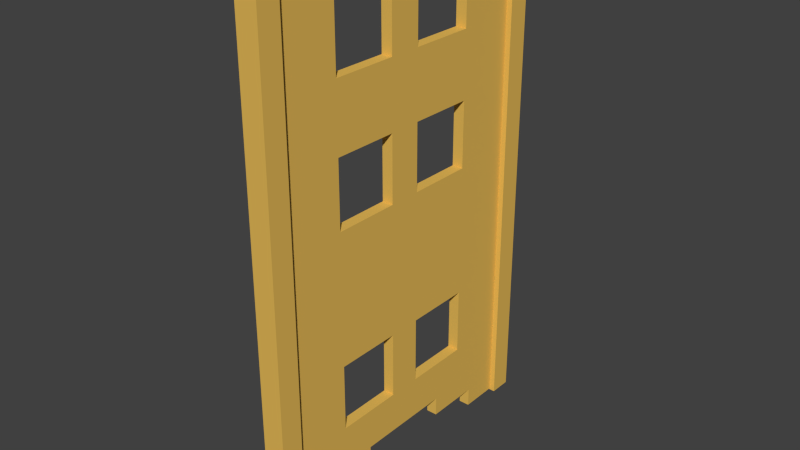 # Source: wood_wall_small.blend  (saved by Blender 2.65.0; exported with 4.5.12 LTS)
import bpy
from mathutils import Matrix  # noqa: F401  (used for matrix-valued properties, if any)

bpy.ops.wm.read_factory_settings(use_empty=True)
scene = bpy.context.scene
scene.name = 'Scene'

# ---- collections
col_collection_1 = bpy.data.collections.new('Collection 1'); scene.collection.children.link(col_collection_1)

# ---- materials (node trees are filled in below, after node groups)
mat_wood = bpy.data.materials.new('wood')
mat_wood.alpha_threshold = 0.0
mat_wood.use_transparent_shadow = False
mat_wood.diffuse_color = (0.8, 0.5, 0.1, 1.0)
mat_wood.roughness = 0.5
mat_wood.line_color = (0.0, 0.0, 0.0, 1.0)

# ---- material node trees

# ---- world
world_world = bpy.data.worlds.new('World'); scene.world = world_world
world_world.color = (0.05088, 0.05088, 0.05088)
world_world.use_sun_shadow = False
world_world.sun_shadow_jitter_overblur = 0.0
world_world.cycles.sampling_method = 'MANUAL'
world_world.cycles.sample_map_resolution = 256

# ---- meshes
me_cube_001 = bpy.data.meshes.new('Cube.001')
me_cube_001.from_pydata([(-1.0, 1.0, -0.6796), (1.0, 1.0, -0.6796), (1.0, 1.0, -1.0), (-1.0, 1.0, -1.0), (-1.0, 1.0, -0.4144), (1.0, 1.0, -0.4144), (1.0, 0.5769, -0.6796), (1.0, 0.7308, -1.0), (-1.0, 0.7308, -1.0), (-1.0, 1.0, 0.116), (1.0, 1.0, 0.116), (1.0, 0.5769, -0.4144), (-1.0, 0.5769, -0.4144), (-1.0, 0.5769, -0.4144), (1.0, 0.7308, -0.9227), (-1.0, 0.7308, -0.9227), (-1.0, 0.5769, 0.116), (-1.0, 1.0, 0.3812), (1.0, 1.0, 0.3812), (1.0, 0.5769, -0.4144), (1.0, 0.5769, 0.116), (-1.0, 0.5769, -0.6796), (-1.0, 0.1154, -0.4144), (1.0, 0.5769, -0.9227), (0.2727, 0.7308, -1.0), (-1.0, 0.1154, 0.116), (-1.0, 0.5769, 0.3812), (-1.0, 1.0, 0.6464), (1.0, 1.0, 0.6464), (1.0, 0.5769, 0.3812), (1.0, 0.1154, -0.4144), (1.0, 0.1154, 0.116), (1.0, 0.1154, -0.4144), (-1.0, 0.1154, -0.4144), (1.0, 0.3462, -0.8453), (-1.0, 0.1154, -0.6796), (1.0, 0.1154, -0.6796), (-1.0, 0.679, -0.9227), (-1.0, -0.1154, -0.4144), (-1.0, -0.1154, 0.116), (-1.0, 0.5769, 0.3812), (-1.0, 1.0, 0.9116), (1.0, 1.0, 0.9116), (1.0, 0.5769, 0.3812), (1.0, -0.1154, -0.4144), (1.0, -0.1154, 0.116), (-1.0, -0.1154, -0.6796), (-1.0, -0.1154, -0.4144), (1.0, 0.1154, -0.8453), (1.0, 0.4655, -0.9227), (-1.0, 0.3462, -0.8453), (-1.0, 0.5769, -0.9227), (-1.0, -0.5769, -0.4144), (-1.0, -0.5769, 0.116), (-1.0, -0.1154, 0.3812), (-1.0, 0.1154, 0.3812), (-1.0, 0.5769, 0.6464), (-1.0, 1.0, 1.0), (1.0, 1.0, 1.0), (1.0, 0.5769, 0.6464), (1.0, 0.1154, 0.3812), (1.0, -0.1154, 0.3812), (1.0, -0.5769, -0.4144), (1.0, -0.5769, 0.116), (-1.0, -0.5769, -0.4144), (1.0, -0.1154, -0.6796), (1.0, 0.3462, -0.9227), (-1.0, 0.3382, -0.8453), (-1.0, 0.3462, -0.9227), (-1.0, -1.0, -0.4144), (-1.0, -1.0, 0.116), (-1.0, -0.1154, 0.3812), (-1.0, 0.1154, 0.3812), (1.0, 0.1154, 0.3812), (-1.0, 0.1154, 0.6464), (-1.0, 0.5769, 0.6464), (-1.0, 0.5769, 0.9116), (-1.0, 0.5769, 1.0), (1.0, 0.5769, 1.0), (1.0, 0.5769, 0.9116), (1.0, 0.5769, 0.6464), (1.0, 0.5769, 0.9116), (1.0, 0.1154, 0.6464), (1.0, -0.1154, -0.4144), (1.0, -0.1154, 0.3812), (1.0, -0.5769, -0.4144), (1.0, -1.0, -0.4144), (1.0, -1.0, 0.116), (-1.0, -0.5769, -0.6796), (-1.0, -1.0, -0.6796), (3.104e-08, 0.3462, -0.9227), (-1.0, 0.1154, -0.8453), (-1.0, -1.0, 0.3812), (-1.0, -0.5769, 0.3812), (-1.0, 0.1154, 0.6464), (-1.0, 0.5769, 0.9116), (-1.0, 0.1154, 0.9116), (-1.0, 0.1154, 1.0), (1.0, 0.1154, 1.0), (1.0, 0.1154, 0.9116), (1.0, -1.0, -0.6796), (1.0, -0.5769, -0.6796), (1.0, -0.5769, 0.3812), (1.0, -1.0, 0.3812), (-1.0, -0.7308, -0.9227), (-1.0, -0.1154, -0.8453), (1.0, -0.1154, -0.8453), (-1.0, -1.0, 0.6464), (-1.0, -0.5769, 0.3812), (1.0, -0.5769, 0.3812), (-1.0, -0.1154, 0.6464), (-1.0, -0.1154, 0.9116), (-1.0, 0.1154, 0.9116), (1.0, 0.1154, 0.6464), (-1.0, -0.1154, 1.0), (1.0, -0.1154, 1.0), (1.0, 0.1154, 0.9116), (1.0, -0.1154, 0.9116), (1.0, -0.1154, 0.6464), (1.0, -0.5769, -0.9227), (1.0, -1.0, 0.6464), (-1.0, -0.5769, -0.9227), (-1.0, -1.0, -1.0), (1.0, -1.0, -1.0), (-1.0, -0.3462, -0.8453), (1.0, -0.3382, -0.8453), (-1.0, -0.5769, 0.6464), (1.0, -0.5769, 0.6464), (-1.0, -0.1154, 0.6464), (-1.0, -0.1154, 0.9116), (-1.0, -0.5769, 0.9116), (-1.0, -0.5769, 1.0), (1.0, -0.5769, 1.0), (1.0, -0.5769, 0.9116), (1.0, -0.1154, 0.6464), (1.0, -0.679, -0.9227), (1.0, -0.3462, -0.9227), (-1.0, -0.4655, -0.9227), (-1.0, -0.7308, -1.0), (1.0, -0.7308, -1.0), (1.0, -0.3462, -0.8453), (1.0, -1.0, 0.9116), (-1.0, -1.0, 0.9116), (-1.0, -0.5769, 0.6464), (1.0, -0.5769, 0.6464), (-1.0, -0.5769, 0.9116), (-1.0, -1.0, 1.0), (1.0, -1.0, 1.0), (1.0, -0.5769, 0.9116), (1.0, -0.1154, 0.9116), (1.0, -0.7308, -0.9227), (6.002e-08, -0.3462, -0.9227), (-0.2727, -0.7308, -1.0), (-1.0, -0.3462, -0.9227)], [], [(0, 1, 2, 3), (122, 123, 100, 89), (78, 58, 57, 77), (98, 78, 77, 97), (147, 132, 131, 146), (51, 68, 50, 21), (3, 2, 7), (8, 3, 7), (8, 7, 24), (50, 67, 91, 35, 21), (124, 153, 137), (88, 124, 137), (88, 137, 121), (46, 105, 124, 88), (123, 152, 139), (123, 138, 152), (123, 122, 138), (88, 121, 104), (88, 104, 89), (104, 138, 122), (104, 122, 89), (36, 48, 34, 6), (0, 3, 8), (0, 8, 15), (21, 0, 15), (21, 15, 37), (21, 37, 51), (115, 98, 97, 114), (15, 14, 23), (37, 15, 23), (37, 23, 51), (6, 34, 23), (34, 49, 23), (34, 66, 49), (136, 140, 101), (119, 136, 101), (119, 151, 136), (119, 153, 151), (119, 137, 153), (119, 121, 137), (135, 121, 119), (135, 104, 121), (135, 150, 104), (132, 115, 114, 131), (77, 57, 41, 76), (57, 58, 42, 41), (132, 147, 141, 133), (147, 146, 142, 141), (97, 77, 76, 96), (58, 78, 79, 42), (115, 132, 133, 117), (146, 131, 130, 142), (114, 97, 96, 111), (78, 98, 99, 79), (98, 115, 117, 99), (131, 114, 111, 130), (42, 81, 80, 59), (42, 79, 81), (59, 28, 42), (118, 144, 127), (118, 134, 144), (117, 133, 148, 149), (144, 148, 120, 127), (141, 120, 148, 133), (141, 142, 107, 120), (99, 116, 81, 79), (80, 113, 82), (80, 82, 59), (76, 95, 112, 96), (94, 75, 56), (94, 56, 74), (41, 42, 28, 27), (145, 130, 111, 129), (143, 128, 110), (143, 110, 126), (142, 145, 143, 126), (142, 130, 145), (126, 107, 142), (75, 95, 41, 56), (95, 76, 41), (41, 27, 56), (111, 112, 94, 74), (111, 96, 112), (74, 128, 129), (129, 111, 74), (74, 110, 128), (113, 116, 117, 82), (116, 99, 117), (149, 134, 82), (82, 117, 149), (134, 118, 82), (17, 26, 40, 27), (40, 56, 27), (27, 28, 18, 17), (103, 102, 109, 120), (109, 127, 120), (120, 107, 92, 103), (40, 72, 74, 56), (43, 29, 18, 28), (28, 59, 43), (118, 127, 109, 84), (108, 93, 92, 107), (107, 126, 108), (71, 72, 55, 54), (71, 74, 72), (71, 110, 74), (73, 43, 59, 82), (84, 61, 73, 82), (61, 60, 73), (82, 118, 84), (108, 126, 110, 71), (92, 93, 53, 70), (60, 61, 45, 31), (18, 29, 20, 10), (102, 103, 87, 63), (26, 17, 9, 16), (103, 92, 70, 87), (54, 55, 25, 39), (17, 18, 10, 9), (16, 9, 4, 13), (9, 10, 5, 4), (63, 87, 86, 62), (87, 70, 69, 86), (25, 16, 13, 22), (10, 20, 19, 5), (45, 63, 62, 44), (70, 53, 52, 69), (39, 25, 22, 38), (20, 31, 30, 19), (31, 45, 44, 30), (53, 39, 38, 52), (69, 52, 64, 89), (64, 88, 89), (32, 30, 44, 83), (83, 65, 32), (65, 36, 32), (22, 12, 33), (22, 13, 12), (11, 1, 5, 19), (6, 1, 11), (44, 62, 85, 83), (86, 69, 89, 100), (64, 52, 38, 47), (19, 30, 32), (19, 32, 11), (38, 22, 47), (22, 33, 46, 47), (33, 35, 46), (1, 0, 4, 5), (4, 0, 12, 13), (0, 21, 12), (85, 62, 86, 100), (100, 101, 85), (24, 7, 14, 8), (14, 15, 8), (91, 67, 50, 34, 48), (140, 125, 106, 65, 101), (124, 105, 91, 48, 106, 125, 140), (119, 101, 100), (135, 119, 100), (150, 135, 100), (150, 100, 139), (100, 123, 139), (51, 23, 49), (51, 49, 68), (49, 66, 68), (66, 90, 68), (2, 1, 6), (2, 6, 14), (2, 14, 7), (6, 23, 14), (104, 152, 138), (104, 139, 152), (104, 150, 139), (90, 66, 34, 68), (34, 50, 68), (151, 153, 124, 136), (124, 140, 136), (65, 106, 48, 36), (80, 81, 95, 75), (116, 113, 94, 112), (113, 80, 75, 94), (112, 95, 81, 116), (128, 134, 149, 129), (145, 148, 144, 143), (143, 144, 134, 128), (148, 145, 129, 149), (54, 45, 61, 84), (84, 71, 54), (54, 39, 45), (93, 108, 102, 63), (108, 109, 102), (63, 53, 93), (39, 53, 63, 45), (84, 109, 108, 71), (26, 20, 29, 43), (43, 40, 26), (26, 16, 20), (55, 72, 60, 31), (72, 73, 60), (31, 25, 55), (20, 16, 25, 31), (40, 43, 73, 72), (6, 11, 12, 21), (32, 36, 35, 33), (36, 6, 21, 35), (33, 12, 11, 32), (46, 65, 83, 47), (64, 85, 101, 88), (88, 101, 65, 46), (85, 64, 47, 83), (105, 46, 35, 91)])
me_cube_001.materials.append(mat_wood)
me_cube_001.use_remesh_preserve_volume = False
me_cube_001.use_remesh_preserve_attributes = False
me_cube_001.use_mirror_vertex_groups = False
me_cube_001.update()
me_cube_003 = bpy.data.meshes.new('Cube.003')
me_cube_003.from_pydata([(-1.0, -1.0, -1.0), (-1.0, 1.0, -1.0), (1.0, 1.0, -1.0), (1.0, -1.0, -1.0), (-1.0, -1.0, 1.0), (-1.0, 1.0, 1.0), (1.0, 1.0, 1.0), (1.0, -1.0, 1.0)], [], [(4, 5, 1, 0), (5, 6, 2, 1), (6, 7, 3, 2), (7, 4, 0, 3), (0, 1, 2, 3), (7, 6, 5, 4)])
me_cube_003.materials.append(mat_wood)
me_cube_003.use_remesh_preserve_volume = False
me_cube_003.use_remesh_preserve_attributes = False
me_cube_003.use_mirror_vertex_groups = False
me_cube_003.update()
me_cube_004 = bpy.data.meshes.new('Cube.004')
me_cube_004.from_pydata([(-1.0, -1.0, -1.0), (-1.0, 1.0, -1.0), (1.0, 1.0, -1.0), (1.0, -1.0, -1.0), (-1.0, -1.0, 1.0), (-1.0, 1.0, 1.0), (1.0, 1.0, 1.0), (1.0, -1.0, 1.0)], [], [(4, 5, 1, 0), (5, 6, 2, 1), (6, 7, 3, 2), (7, 4, 0, 3), (0, 1, 2, 3), (7, 6, 5, 4)])
me_cube_004.materials.append(mat_wood)
me_cube_004.use_remesh_preserve_volume = False
me_cube_004.use_remesh_preserve_attributes = False
me_cube_004.use_mirror_vertex_groups = False
me_cube_004.update()
me_cube_005 = bpy.data.meshes.new('Cube.005')
me_cube_005.from_pydata([(-1.0, -1.0, -1.0), (-1.0, 1.0, -1.0), (1.0, 1.0, -1.0), (1.0, -1.0, -1.0), (-1.0, -1.0, 1.0), (-1.0, 1.0, 1.0), (1.0, 1.0, 1.0), (1.0, -1.0, 1.0)], [], [(4, 5, 1, 0), (5, 6, 2, 1), (6, 7, 3, 2), (7, 4, 0, 3), (0, 1, 2, 3), (7, 6, 5, 4)])
me_cube_005.use_remesh_preserve_volume = False
me_cube_005.use_remesh_preserve_attributes = False
me_cube_005.use_mirror_vertex_groups = False
me_cube_005.update()
me_cube_006 = bpy.data.meshes.new('Cube.006')
me_cube_006.from_pydata([(-1.0, -1.0, -1.0), (-1.0, 1.0, -1.0), (1.0, 1.0, -1.0), (1.0, -1.0, -1.0), (-1.0, -1.0, 1.0), (-1.0, 1.0, 1.0), (1.0, 1.0, 1.0), (1.0, -1.0, 1.0)], [], [(4, 5, 1, 0), (5, 6, 2, 1), (6, 7, 3, 2), (7, 4, 0, 3), (0, 1, 2, 3), (7, 6, 5, 4)])
me_cube_006.use_remesh_preserve_volume = False
me_cube_006.use_remesh_preserve_attributes = False
me_cube_006.use_mirror_vertex_groups = False
me_cube_006.update()

# ---- objects
ob_wallsmall = bpy.data.objects.new('wallsmall', None)
ob_wallsmall_body = bpy.data.objects.new('wallsmall_body', me_cube_001)
ob_wallsmall_column_r = bpy.data.objects.new('wallsmall_column_r', me_cube_003)
ob_wallsmall_column_l = bpy.data.objects.new('wallsmall_column_l', me_cube_004)
ob_wallsmall_steel_r = bpy.data.objects.new('wallsmall_steel_r', me_cube_005)
ob_wallsmall_steel_l = bpy.data.objects.new('wallsmall_steel_l', me_cube_006)

# ---- transforms, parenting, visibility, modifiers, constraints
ob_wallsmall.location = (0.0, 0.0, 0.0)
ob_wallsmall.empty_image_offset = (0.0, 0.0)
ob_wallsmall.lineart.crease_threshold = 0.0
ob_wallsmall_body.parent = ob_wallsmall
ob_wallsmall_body.location = (0.0, 0.0, 0.4705)
ob_wallsmall_body.scale = (0.01, 0.26, 0.4525)
ob_wallsmall_body.lineart.crease_threshold = 0.0
ob_wallsmall_column_r.parent = ob_wallsmall
ob_wallsmall_column_r.location = (0.0, 0.28, 0.4705)
ob_wallsmall_column_r.scale = (0.02, 0.02, 0.455)
ob_wallsmall_column_r.lineart.crease_threshold = 0.0
ob_wallsmall_column_l.parent = ob_wallsmall
ob_wallsmall_column_l.location = (0.0, -0.28, 0.4705)
ob_wallsmall_column_l.scale = (0.02, 0.02, 0.455)
ob_wallsmall_column_l.lineart.crease_threshold = 0.0
ob_wallsmall_steel_r.parent = ob_wallsmall
ob_wallsmall_steel_r.location = (0.0, 0.28, 0.9265)
ob_wallsmall_steel_r.scale = (0.02, 0.02, 0.0035)
ob_wallsmall_steel_r.lineart.crease_threshold = 0.0
ob_wallsmall_steel_l.parent = ob_wallsmall
ob_wallsmall_steel_l.location = (0.0, -0.28, 0.9265)
ob_wallsmall_steel_l.scale = (0.02, 0.02, 0.0035)
ob_wallsmall_steel_l.lineart.crease_threshold = 0.0

# ---- collection membership
col_collection_1.objects.link(ob_wallsmall)
col_collection_1.objects.link(ob_wallsmall_body)
col_collection_1.objects.link(ob_wallsmall_column_r)
col_collection_1.objects.link(ob_wallsmall_column_l)
col_collection_1.objects.link(ob_wallsmall_steel_r)
col_collection_1.objects.link(ob_wallsmall_steel_l)

# ---- scene / render settings (as saved in the file)
scene.frame_start = 1; scene.frame_end = 250; scene.frame_set(1)
scene.render.engine = 'BLENDER_EEVEE_NEXT'
scene.render.image_settings.color_mode = 'RGB'
scene.render.image_settings.compression = 90
scene.render.resolution_percentage = 50
scene.render.dither_intensity = 0.0
scene.cycles.use_denoising = False
scene.cycles.samples = 10
scene.cycles.sampling_pattern = 'TABULATED_SOBOL'
scene.cycles.light_sampling_threshold = 0.0
scene.cycles.use_adaptive_sampling = False
scene.cycles.use_light_tree = False
scene.cycles.blur_glossy = 0.0
scene.cycles.volume_bounces = 1
scene.cycles.pixel_filter_type = 'GAUSSIAN'
scene.cycles.sample_clamp_indirect = 0.0
scene.view_settings.view_transform = 'Standard'
bpy.context.view_layer.update()

# ---- added for rendering (the .blend has no active camera and no usable light): camera, sun
cam_auto = bpy.data.cameras.new('AutoCamera')
cam_auto.lens = 50.0
cam_auto.sensor_width = 36.0
cam_auto.clip_end = 1000.0
ob_auto_camera = bpy.data.objects.new('AutoCamera', cam_auto)
scene.collection.objects.link(ob_auto_camera)
ob_auto_camera.location = (1.01265, -1.21518, 1.28287)
ob_auto_camera.rotation_euler = (1.09748, -7.21219e-08, 0.694738)
scene.camera = ob_auto_camera
light_auto_sun = bpy.data.lights.new('AutoSun', 'SUN')
light_auto_sun.energy = 3.0
light_auto_sun.angle = 0.0523599
ob_auto_sun = bpy.data.objects.new('AutoSun', light_auto_sun)
scene.collection.objects.link(ob_auto_sun)
ob_auto_sun.rotation_euler = (0.872665, 0.174533, 0.523599)
bpy.context.view_layer.update()
